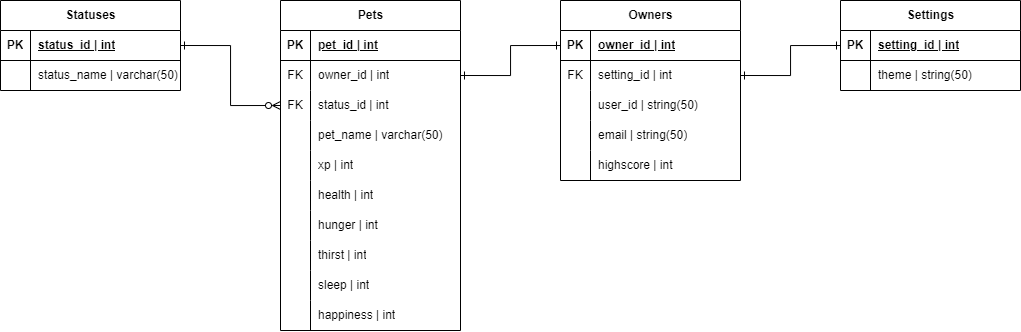

The diagram above was exported from draw.io. Its source (the exported page's mxGraphModel, read from the mxfile embedded in the PNG):
<mxGraphModel dx="1905" dy="700" grid="1" gridSize="10" guides="1" tooltips="1" connect="1" arrows="1" fold="1" page="1" pageScale="1" pageWidth="850" pageHeight="1100" math="0" shadow="0" extFonts="Permanent Marker^https://fonts.googleapis.com/css?family=Permanent+Marker">
  <root>
    <mxCell id="0" />
    <mxCell id="1" parent="0" />
    <mxCell id="m9EylNYUcy87yzq89Qrx-1" value="Pets" style="shape=table;startSize=30;container=1;collapsible=1;childLayout=tableLayout;fixedRows=1;rowLines=0;fontStyle=1;align=center;resizeLast=1;html=1;" vertex="1" parent="1">
      <mxGeometry x="80" y="80" width="180" height="330" as="geometry" />
    </mxCell>
    <mxCell id="m9EylNYUcy87yzq89Qrx-2" value="" style="shape=tableRow;horizontal=0;startSize=0;swimlaneHead=0;swimlaneBody=0;fillColor=none;collapsible=0;dropTarget=0;points=[[0,0.5],[1,0.5]];portConstraint=eastwest;top=0;left=0;right=0;bottom=1;" vertex="1" parent="m9EylNYUcy87yzq89Qrx-1">
      <mxGeometry y="30" width="180" height="30" as="geometry" />
    </mxCell>
    <mxCell id="m9EylNYUcy87yzq89Qrx-3" value="PK" style="shape=partialRectangle;connectable=0;fillColor=none;top=0;left=0;bottom=0;right=0;fontStyle=1;overflow=hidden;whiteSpace=wrap;html=1;" vertex="1" parent="m9EylNYUcy87yzq89Qrx-2">
      <mxGeometry width="30" height="30" as="geometry">
        <mxRectangle width="30" height="30" as="alternateBounds" />
      </mxGeometry>
    </mxCell>
    <mxCell id="m9EylNYUcy87yzq89Qrx-4" value="pet_id | int" style="shape=partialRectangle;connectable=0;fillColor=none;top=0;left=0;bottom=0;right=0;align=left;spacingLeft=6;fontStyle=5;overflow=hidden;whiteSpace=wrap;html=1;" vertex="1" parent="m9EylNYUcy87yzq89Qrx-2">
      <mxGeometry x="30" width="150" height="30" as="geometry">
        <mxRectangle width="150" height="30" as="alternateBounds" />
      </mxGeometry>
    </mxCell>
    <mxCell id="m9EylNYUcy87yzq89Qrx-5" value="" style="shape=tableRow;horizontal=0;startSize=0;swimlaneHead=0;swimlaneBody=0;fillColor=none;collapsible=0;dropTarget=0;points=[[0,0.5],[1,0.5]];portConstraint=eastwest;top=0;left=0;right=0;bottom=0;" vertex="1" parent="m9EylNYUcy87yzq89Qrx-1">
      <mxGeometry y="60" width="180" height="30" as="geometry" />
    </mxCell>
    <mxCell id="m9EylNYUcy87yzq89Qrx-6" value="FK" style="shape=partialRectangle;connectable=0;fillColor=none;top=0;left=0;bottom=0;right=0;editable=1;overflow=hidden;whiteSpace=wrap;html=1;" vertex="1" parent="m9EylNYUcy87yzq89Qrx-5">
      <mxGeometry width="30" height="30" as="geometry">
        <mxRectangle width="30" height="30" as="alternateBounds" />
      </mxGeometry>
    </mxCell>
    <mxCell id="m9EylNYUcy87yzq89Qrx-7" value="owner_id | int" style="shape=partialRectangle;connectable=0;fillColor=none;top=0;left=0;bottom=0;right=0;align=left;spacingLeft=6;overflow=hidden;whiteSpace=wrap;html=1;" vertex="1" parent="m9EylNYUcy87yzq89Qrx-5">
      <mxGeometry x="30" width="150" height="30" as="geometry">
        <mxRectangle width="150" height="30" as="alternateBounds" />
      </mxGeometry>
    </mxCell>
    <mxCell id="m9EylNYUcy87yzq89Qrx-70" style="shape=tableRow;horizontal=0;startSize=0;swimlaneHead=0;swimlaneBody=0;fillColor=none;collapsible=0;dropTarget=0;points=[[0,0.5],[1,0.5]];portConstraint=eastwest;top=0;left=0;right=0;bottom=0;" vertex="1" parent="m9EylNYUcy87yzq89Qrx-1">
      <mxGeometry y="90" width="180" height="30" as="geometry" />
    </mxCell>
    <mxCell id="m9EylNYUcy87yzq89Qrx-71" value="FK" style="shape=partialRectangle;connectable=0;fillColor=none;top=0;left=0;bottom=0;right=0;editable=1;overflow=hidden;whiteSpace=wrap;html=1;" vertex="1" parent="m9EylNYUcy87yzq89Qrx-70">
      <mxGeometry width="30" height="30" as="geometry">
        <mxRectangle width="30" height="30" as="alternateBounds" />
      </mxGeometry>
    </mxCell>
    <mxCell id="m9EylNYUcy87yzq89Qrx-72" value="status_id | int" style="shape=partialRectangle;connectable=0;fillColor=none;top=0;left=0;bottom=0;right=0;align=left;spacingLeft=6;overflow=hidden;whiteSpace=wrap;html=1;" vertex="1" parent="m9EylNYUcy87yzq89Qrx-70">
      <mxGeometry x="30" width="150" height="30" as="geometry">
        <mxRectangle width="150" height="30" as="alternateBounds" />
      </mxGeometry>
    </mxCell>
    <mxCell id="m9EylNYUcy87yzq89Qrx-73" style="shape=tableRow;horizontal=0;startSize=0;swimlaneHead=0;swimlaneBody=0;fillColor=none;collapsible=0;dropTarget=0;points=[[0,0.5],[1,0.5]];portConstraint=eastwest;top=0;left=0;right=0;bottom=0;" vertex="1" parent="m9EylNYUcy87yzq89Qrx-1">
      <mxGeometry y="120" width="180" height="30" as="geometry" />
    </mxCell>
    <mxCell id="m9EylNYUcy87yzq89Qrx-74" style="shape=partialRectangle;connectable=0;fillColor=none;top=0;left=0;bottom=0;right=0;editable=1;overflow=hidden;whiteSpace=wrap;html=1;" vertex="1" parent="m9EylNYUcy87yzq89Qrx-73">
      <mxGeometry width="30" height="30" as="geometry">
        <mxRectangle width="30" height="30" as="alternateBounds" />
      </mxGeometry>
    </mxCell>
    <mxCell id="m9EylNYUcy87yzq89Qrx-75" value="pet_name | varchar(50)" style="shape=partialRectangle;connectable=0;fillColor=none;top=0;left=0;bottom=0;right=0;align=left;spacingLeft=6;overflow=hidden;whiteSpace=wrap;html=1;" vertex="1" parent="m9EylNYUcy87yzq89Qrx-73">
      <mxGeometry x="30" width="150" height="30" as="geometry">
        <mxRectangle width="150" height="30" as="alternateBounds" />
      </mxGeometry>
    </mxCell>
    <mxCell id="m9EylNYUcy87yzq89Qrx-8" value="" style="shape=tableRow;horizontal=0;startSize=0;swimlaneHead=0;swimlaneBody=0;fillColor=none;collapsible=0;dropTarget=0;points=[[0,0.5],[1,0.5]];portConstraint=eastwest;top=0;left=0;right=0;bottom=0;" vertex="1" parent="m9EylNYUcy87yzq89Qrx-1">
      <mxGeometry y="150" width="180" height="30" as="geometry" />
    </mxCell>
    <mxCell id="m9EylNYUcy87yzq89Qrx-9" value="" style="shape=partialRectangle;connectable=0;fillColor=none;top=0;left=0;bottom=0;right=0;editable=1;overflow=hidden;whiteSpace=wrap;html=1;" vertex="1" parent="m9EylNYUcy87yzq89Qrx-8">
      <mxGeometry width="30" height="30" as="geometry">
        <mxRectangle width="30" height="30" as="alternateBounds" />
      </mxGeometry>
    </mxCell>
    <mxCell id="m9EylNYUcy87yzq89Qrx-10" value="xp | int" style="shape=partialRectangle;connectable=0;fillColor=none;top=0;left=0;bottom=0;right=0;align=left;spacingLeft=6;overflow=hidden;whiteSpace=wrap;html=1;" vertex="1" parent="m9EylNYUcy87yzq89Qrx-8">
      <mxGeometry x="30" width="150" height="30" as="geometry">
        <mxRectangle width="150" height="30" as="alternateBounds" />
      </mxGeometry>
    </mxCell>
    <mxCell id="m9EylNYUcy87yzq89Qrx-11" value="" style="shape=tableRow;horizontal=0;startSize=0;swimlaneHead=0;swimlaneBody=0;fillColor=none;collapsible=0;dropTarget=0;points=[[0,0.5],[1,0.5]];portConstraint=eastwest;top=0;left=0;right=0;bottom=0;" vertex="1" parent="m9EylNYUcy87yzq89Qrx-1">
      <mxGeometry y="180" width="180" height="30" as="geometry" />
    </mxCell>
    <mxCell id="m9EylNYUcy87yzq89Qrx-12" value="" style="shape=partialRectangle;connectable=0;fillColor=none;top=0;left=0;bottom=0;right=0;editable=1;overflow=hidden;whiteSpace=wrap;html=1;" vertex="1" parent="m9EylNYUcy87yzq89Qrx-11">
      <mxGeometry width="30" height="30" as="geometry">
        <mxRectangle width="30" height="30" as="alternateBounds" />
      </mxGeometry>
    </mxCell>
    <mxCell id="m9EylNYUcy87yzq89Qrx-13" value="health | int" style="shape=partialRectangle;connectable=0;fillColor=none;top=0;left=0;bottom=0;right=0;align=left;spacingLeft=6;overflow=hidden;whiteSpace=wrap;html=1;" vertex="1" parent="m9EylNYUcy87yzq89Qrx-11">
      <mxGeometry x="30" width="150" height="30" as="geometry">
        <mxRectangle width="150" height="30" as="alternateBounds" />
      </mxGeometry>
    </mxCell>
    <mxCell id="m9EylNYUcy87yzq89Qrx-52" style="shape=tableRow;horizontal=0;startSize=0;swimlaneHead=0;swimlaneBody=0;fillColor=none;collapsible=0;dropTarget=0;points=[[0,0.5],[1,0.5]];portConstraint=eastwest;top=0;left=0;right=0;bottom=0;" vertex="1" parent="m9EylNYUcy87yzq89Qrx-1">
      <mxGeometry y="210" width="180" height="30" as="geometry" />
    </mxCell>
    <mxCell id="m9EylNYUcy87yzq89Qrx-53" style="shape=partialRectangle;connectable=0;fillColor=none;top=0;left=0;bottom=0;right=0;editable=1;overflow=hidden;whiteSpace=wrap;html=1;" vertex="1" parent="m9EylNYUcy87yzq89Qrx-52">
      <mxGeometry width="30" height="30" as="geometry">
        <mxRectangle width="30" height="30" as="alternateBounds" />
      </mxGeometry>
    </mxCell>
    <mxCell id="m9EylNYUcy87yzq89Qrx-54" value="hunger | int" style="shape=partialRectangle;connectable=0;fillColor=none;top=0;left=0;bottom=0;right=0;align=left;spacingLeft=6;overflow=hidden;whiteSpace=wrap;html=1;" vertex="1" parent="m9EylNYUcy87yzq89Qrx-52">
      <mxGeometry x="30" width="150" height="30" as="geometry">
        <mxRectangle width="150" height="30" as="alternateBounds" />
      </mxGeometry>
    </mxCell>
    <mxCell id="m9EylNYUcy87yzq89Qrx-49" style="shape=tableRow;horizontal=0;startSize=0;swimlaneHead=0;swimlaneBody=0;fillColor=none;collapsible=0;dropTarget=0;points=[[0,0.5],[1,0.5]];portConstraint=eastwest;top=0;left=0;right=0;bottom=0;" vertex="1" parent="m9EylNYUcy87yzq89Qrx-1">
      <mxGeometry y="240" width="180" height="30" as="geometry" />
    </mxCell>
    <mxCell id="m9EylNYUcy87yzq89Qrx-50" style="shape=partialRectangle;connectable=0;fillColor=none;top=0;left=0;bottom=0;right=0;editable=1;overflow=hidden;whiteSpace=wrap;html=1;" vertex="1" parent="m9EylNYUcy87yzq89Qrx-49">
      <mxGeometry width="30" height="30" as="geometry">
        <mxRectangle width="30" height="30" as="alternateBounds" />
      </mxGeometry>
    </mxCell>
    <mxCell id="m9EylNYUcy87yzq89Qrx-51" value="thirst | int" style="shape=partialRectangle;connectable=0;fillColor=none;top=0;left=0;bottom=0;right=0;align=left;spacingLeft=6;overflow=hidden;whiteSpace=wrap;html=1;" vertex="1" parent="m9EylNYUcy87yzq89Qrx-49">
      <mxGeometry x="30" width="150" height="30" as="geometry">
        <mxRectangle width="150" height="30" as="alternateBounds" />
      </mxGeometry>
    </mxCell>
    <mxCell id="m9EylNYUcy87yzq89Qrx-46" style="shape=tableRow;horizontal=0;startSize=0;swimlaneHead=0;swimlaneBody=0;fillColor=none;collapsible=0;dropTarget=0;points=[[0,0.5],[1,0.5]];portConstraint=eastwest;top=0;left=0;right=0;bottom=0;" vertex="1" parent="m9EylNYUcy87yzq89Qrx-1">
      <mxGeometry y="270" width="180" height="30" as="geometry" />
    </mxCell>
    <mxCell id="m9EylNYUcy87yzq89Qrx-47" style="shape=partialRectangle;connectable=0;fillColor=none;top=0;left=0;bottom=0;right=0;editable=1;overflow=hidden;whiteSpace=wrap;html=1;" vertex="1" parent="m9EylNYUcy87yzq89Qrx-46">
      <mxGeometry width="30" height="30" as="geometry">
        <mxRectangle width="30" height="30" as="alternateBounds" />
      </mxGeometry>
    </mxCell>
    <mxCell id="m9EylNYUcy87yzq89Qrx-48" value="sleep | int" style="shape=partialRectangle;connectable=0;fillColor=none;top=0;left=0;bottom=0;right=0;align=left;spacingLeft=6;overflow=hidden;whiteSpace=wrap;html=1;" vertex="1" parent="m9EylNYUcy87yzq89Qrx-46">
      <mxGeometry x="30" width="150" height="30" as="geometry">
        <mxRectangle width="150" height="30" as="alternateBounds" />
      </mxGeometry>
    </mxCell>
    <mxCell id="m9EylNYUcy87yzq89Qrx-43" style="shape=tableRow;horizontal=0;startSize=0;swimlaneHead=0;swimlaneBody=0;fillColor=none;collapsible=0;dropTarget=0;points=[[0,0.5],[1,0.5]];portConstraint=eastwest;top=0;left=0;right=0;bottom=0;" vertex="1" parent="m9EylNYUcy87yzq89Qrx-1">
      <mxGeometry y="300" width="180" height="30" as="geometry" />
    </mxCell>
    <mxCell id="m9EylNYUcy87yzq89Qrx-44" style="shape=partialRectangle;connectable=0;fillColor=none;top=0;left=0;bottom=0;right=0;editable=1;overflow=hidden;whiteSpace=wrap;html=1;" vertex="1" parent="m9EylNYUcy87yzq89Qrx-43">
      <mxGeometry width="30" height="30" as="geometry">
        <mxRectangle width="30" height="30" as="alternateBounds" />
      </mxGeometry>
    </mxCell>
    <mxCell id="m9EylNYUcy87yzq89Qrx-45" value="happiness | int" style="shape=partialRectangle;connectable=0;fillColor=none;top=0;left=0;bottom=0;right=0;align=left;spacingLeft=6;overflow=hidden;whiteSpace=wrap;html=1;" vertex="1" parent="m9EylNYUcy87yzq89Qrx-43">
      <mxGeometry x="30" width="150" height="30" as="geometry">
        <mxRectangle width="150" height="30" as="alternateBounds" />
      </mxGeometry>
    </mxCell>
    <mxCell id="m9EylNYUcy87yzq89Qrx-14" value="Owners" style="shape=table;startSize=30;container=1;collapsible=1;childLayout=tableLayout;fixedRows=1;rowLines=0;fontStyle=1;align=center;resizeLast=1;html=1;" vertex="1" parent="1">
      <mxGeometry x="360" y="80" width="180" height="180" as="geometry" />
    </mxCell>
    <mxCell id="m9EylNYUcy87yzq89Qrx-15" value="" style="shape=tableRow;horizontal=0;startSize=0;swimlaneHead=0;swimlaneBody=0;fillColor=none;collapsible=0;dropTarget=0;points=[[0,0.5],[1,0.5]];portConstraint=eastwest;top=0;left=0;right=0;bottom=1;" vertex="1" parent="m9EylNYUcy87yzq89Qrx-14">
      <mxGeometry y="30" width="180" height="30" as="geometry" />
    </mxCell>
    <mxCell id="m9EylNYUcy87yzq89Qrx-16" value="PK" style="shape=partialRectangle;connectable=0;fillColor=none;top=0;left=0;bottom=0;right=0;fontStyle=1;overflow=hidden;whiteSpace=wrap;html=1;" vertex="1" parent="m9EylNYUcy87yzq89Qrx-15">
      <mxGeometry width="30" height="30" as="geometry">
        <mxRectangle width="30" height="30" as="alternateBounds" />
      </mxGeometry>
    </mxCell>
    <mxCell id="m9EylNYUcy87yzq89Qrx-17" value="owner_id | int" style="shape=partialRectangle;connectable=0;fillColor=none;top=0;left=0;bottom=0;right=0;align=left;spacingLeft=6;fontStyle=5;overflow=hidden;whiteSpace=wrap;html=1;" vertex="1" parent="m9EylNYUcy87yzq89Qrx-15">
      <mxGeometry x="30" width="150" height="30" as="geometry">
        <mxRectangle width="150" height="30" as="alternateBounds" />
      </mxGeometry>
    </mxCell>
    <mxCell id="m9EylNYUcy87yzq89Qrx-18" value="" style="shape=tableRow;horizontal=0;startSize=0;swimlaneHead=0;swimlaneBody=0;fillColor=none;collapsible=0;dropTarget=0;points=[[0,0.5],[1,0.5]];portConstraint=eastwest;top=0;left=0;right=0;bottom=0;" vertex="1" parent="m9EylNYUcy87yzq89Qrx-14">
      <mxGeometry y="60" width="180" height="30" as="geometry" />
    </mxCell>
    <mxCell id="m9EylNYUcy87yzq89Qrx-19" value="FK" style="shape=partialRectangle;connectable=0;fillColor=none;top=0;left=0;bottom=0;right=0;editable=1;overflow=hidden;whiteSpace=wrap;html=1;" vertex="1" parent="m9EylNYUcy87yzq89Qrx-18">
      <mxGeometry width="30" height="30" as="geometry">
        <mxRectangle width="30" height="30" as="alternateBounds" />
      </mxGeometry>
    </mxCell>
    <mxCell id="m9EylNYUcy87yzq89Qrx-20" value="setting_id | int" style="shape=partialRectangle;connectable=0;fillColor=none;top=0;left=0;bottom=0;right=0;align=left;spacingLeft=6;overflow=hidden;whiteSpace=wrap;html=1;" vertex="1" parent="m9EylNYUcy87yzq89Qrx-18">
      <mxGeometry x="30" width="150" height="30" as="geometry">
        <mxRectangle width="150" height="30" as="alternateBounds" />
      </mxGeometry>
    </mxCell>
    <mxCell id="m9EylNYUcy87yzq89Qrx-21" value="" style="shape=tableRow;horizontal=0;startSize=0;swimlaneHead=0;swimlaneBody=0;fillColor=none;collapsible=0;dropTarget=0;points=[[0,0.5],[1,0.5]];portConstraint=eastwest;top=0;left=0;right=0;bottom=0;" vertex="1" parent="m9EylNYUcy87yzq89Qrx-14">
      <mxGeometry y="90" width="180" height="30" as="geometry" />
    </mxCell>
    <mxCell id="m9EylNYUcy87yzq89Qrx-22" value="" style="shape=partialRectangle;connectable=0;fillColor=none;top=0;left=0;bottom=0;right=0;editable=1;overflow=hidden;whiteSpace=wrap;html=1;" vertex="1" parent="m9EylNYUcy87yzq89Qrx-21">
      <mxGeometry width="30" height="30" as="geometry">
        <mxRectangle width="30" height="30" as="alternateBounds" />
      </mxGeometry>
    </mxCell>
    <mxCell id="m9EylNYUcy87yzq89Qrx-23" value="user_id | string(50)" style="shape=partialRectangle;connectable=0;fillColor=none;top=0;left=0;bottom=0;right=0;align=left;spacingLeft=6;overflow=hidden;whiteSpace=wrap;html=1;" vertex="1" parent="m9EylNYUcy87yzq89Qrx-21">
      <mxGeometry x="30" width="150" height="30" as="geometry">
        <mxRectangle width="150" height="30" as="alternateBounds" />
      </mxGeometry>
    </mxCell>
    <mxCell id="wMlaMJB71G8J6wIfWLK5-17" style="shape=tableRow;horizontal=0;startSize=0;swimlaneHead=0;swimlaneBody=0;fillColor=none;collapsible=0;dropTarget=0;points=[[0,0.5],[1,0.5]];portConstraint=eastwest;top=0;left=0;right=0;bottom=0;" vertex="1" parent="m9EylNYUcy87yzq89Qrx-14">
      <mxGeometry y="120" width="180" height="30" as="geometry" />
    </mxCell>
    <mxCell id="wMlaMJB71G8J6wIfWLK5-18" style="shape=partialRectangle;connectable=0;fillColor=none;top=0;left=0;bottom=0;right=0;editable=1;overflow=hidden;whiteSpace=wrap;html=1;" vertex="1" parent="wMlaMJB71G8J6wIfWLK5-17">
      <mxGeometry width="30" height="30" as="geometry">
        <mxRectangle width="30" height="30" as="alternateBounds" />
      </mxGeometry>
    </mxCell>
    <mxCell id="wMlaMJB71G8J6wIfWLK5-19" value="email | string(50)" style="shape=partialRectangle;connectable=0;fillColor=none;top=0;left=0;bottom=0;right=0;align=left;spacingLeft=6;overflow=hidden;whiteSpace=wrap;html=1;" vertex="1" parent="wMlaMJB71G8J6wIfWLK5-17">
      <mxGeometry x="30" width="150" height="30" as="geometry">
        <mxRectangle width="150" height="30" as="alternateBounds" />
      </mxGeometry>
    </mxCell>
    <mxCell id="wMlaMJB71G8J6wIfWLK5-20" style="shape=tableRow;horizontal=0;startSize=0;swimlaneHead=0;swimlaneBody=0;fillColor=none;collapsible=0;dropTarget=0;points=[[0,0.5],[1,0.5]];portConstraint=eastwest;top=0;left=0;right=0;bottom=0;" vertex="1" parent="m9EylNYUcy87yzq89Qrx-14">
      <mxGeometry y="150" width="180" height="30" as="geometry" />
    </mxCell>
    <mxCell id="wMlaMJB71G8J6wIfWLK5-21" style="shape=partialRectangle;connectable=0;fillColor=none;top=0;left=0;bottom=0;right=0;editable=1;overflow=hidden;whiteSpace=wrap;html=1;" vertex="1" parent="wMlaMJB71G8J6wIfWLK5-20">
      <mxGeometry width="30" height="30" as="geometry">
        <mxRectangle width="30" height="30" as="alternateBounds" />
      </mxGeometry>
    </mxCell>
    <mxCell id="wMlaMJB71G8J6wIfWLK5-22" value="highscore | int" style="shape=partialRectangle;connectable=0;fillColor=none;top=0;left=0;bottom=0;right=0;align=left;spacingLeft=6;overflow=hidden;whiteSpace=wrap;html=1;" vertex="1" parent="wMlaMJB71G8J6wIfWLK5-20">
      <mxGeometry x="30" width="150" height="30" as="geometry">
        <mxRectangle width="150" height="30" as="alternateBounds" />
      </mxGeometry>
    </mxCell>
    <mxCell id="m9EylNYUcy87yzq89Qrx-27" value="Settings" style="shape=table;startSize=30;container=1;collapsible=1;childLayout=tableLayout;fixedRows=1;rowLines=0;fontStyle=1;align=center;resizeLast=1;html=1;" vertex="1" parent="1">
      <mxGeometry x="640" y="80" width="180" height="90" as="geometry" />
    </mxCell>
    <mxCell id="m9EylNYUcy87yzq89Qrx-28" value="" style="shape=tableRow;horizontal=0;startSize=0;swimlaneHead=0;swimlaneBody=0;fillColor=none;collapsible=0;dropTarget=0;points=[[0,0.5],[1,0.5]];portConstraint=eastwest;top=0;left=0;right=0;bottom=1;" vertex="1" parent="m9EylNYUcy87yzq89Qrx-27">
      <mxGeometry y="30" width="180" height="30" as="geometry" />
    </mxCell>
    <mxCell id="m9EylNYUcy87yzq89Qrx-29" value="PK" style="shape=partialRectangle;connectable=0;fillColor=none;top=0;left=0;bottom=0;right=0;fontStyle=1;overflow=hidden;whiteSpace=wrap;html=1;" vertex="1" parent="m9EylNYUcy87yzq89Qrx-28">
      <mxGeometry width="30" height="30" as="geometry">
        <mxRectangle width="30" height="30" as="alternateBounds" />
      </mxGeometry>
    </mxCell>
    <mxCell id="m9EylNYUcy87yzq89Qrx-30" value="setting_id | int" style="shape=partialRectangle;connectable=0;fillColor=none;top=0;left=0;bottom=0;right=0;align=left;spacingLeft=6;fontStyle=5;overflow=hidden;whiteSpace=wrap;html=1;" vertex="1" parent="m9EylNYUcy87yzq89Qrx-28">
      <mxGeometry x="30" width="150" height="30" as="geometry">
        <mxRectangle width="150" height="30" as="alternateBounds" />
      </mxGeometry>
    </mxCell>
    <mxCell id="m9EylNYUcy87yzq89Qrx-31" value="" style="shape=tableRow;horizontal=0;startSize=0;swimlaneHead=0;swimlaneBody=0;fillColor=none;collapsible=0;dropTarget=0;points=[[0,0.5],[1,0.5]];portConstraint=eastwest;top=0;left=0;right=0;bottom=0;" vertex="1" parent="m9EylNYUcy87yzq89Qrx-27">
      <mxGeometry y="60" width="180" height="30" as="geometry" />
    </mxCell>
    <mxCell id="m9EylNYUcy87yzq89Qrx-32" value="" style="shape=partialRectangle;connectable=0;fillColor=none;top=0;left=0;bottom=0;right=0;editable=1;overflow=hidden;whiteSpace=wrap;html=1;" vertex="1" parent="m9EylNYUcy87yzq89Qrx-31">
      <mxGeometry width="30" height="30" as="geometry">
        <mxRectangle width="30" height="30" as="alternateBounds" />
      </mxGeometry>
    </mxCell>
    <mxCell id="m9EylNYUcy87yzq89Qrx-33" value="theme | string(50)" style="shape=partialRectangle;connectable=0;fillColor=none;top=0;left=0;bottom=0;right=0;align=left;spacingLeft=6;overflow=hidden;whiteSpace=wrap;html=1;" vertex="1" parent="m9EylNYUcy87yzq89Qrx-31">
      <mxGeometry x="30" width="150" height="30" as="geometry">
        <mxRectangle width="150" height="30" as="alternateBounds" />
      </mxGeometry>
    </mxCell>
    <mxCell id="m9EylNYUcy87yzq89Qrx-40" style="edgeStyle=orthogonalEdgeStyle;rounded=0;orthogonalLoop=1;jettySize=auto;html=1;exitX=0;exitY=0.5;exitDx=0;exitDy=0;entryX=1;entryY=0.5;entryDx=0;entryDy=0;endArrow=ERone;endFill=0;startArrow=ERone;startFill=0;" edge="1" parent="1" source="m9EylNYUcy87yzq89Qrx-15" target="m9EylNYUcy87yzq89Qrx-5">
      <mxGeometry relative="1" as="geometry" />
    </mxCell>
    <mxCell id="m9EylNYUcy87yzq89Qrx-42" style="edgeStyle=orthogonalEdgeStyle;rounded=0;orthogonalLoop=1;jettySize=auto;html=1;exitX=0;exitY=0.5;exitDx=0;exitDy=0;entryX=1;entryY=0.5;entryDx=0;entryDy=0;startArrow=ERone;startFill=0;endArrow=ERone;endFill=0;" edge="1" parent="1" source="m9EylNYUcy87yzq89Qrx-28" target="m9EylNYUcy87yzq89Qrx-18">
      <mxGeometry relative="1" as="geometry" />
    </mxCell>
    <mxCell id="m9EylNYUcy87yzq89Qrx-69" style="edgeStyle=orthogonalEdgeStyle;rounded=0;orthogonalLoop=1;jettySize=auto;html=1;exitX=1;exitY=0.5;exitDx=0;exitDy=0;entryX=0;entryY=0.5;entryDx=0;entryDy=0;endArrow=ERzeroToMany;endFill=0;startArrow=ERone;startFill=0;" edge="1" parent="1" source="m9EylNYUcy87yzq89Qrx-56" target="m9EylNYUcy87yzq89Qrx-70">
      <mxGeometry relative="1" as="geometry">
        <Array as="points">
          <mxPoint x="30" y="125" />
          <mxPoint x="30" y="185" />
        </Array>
      </mxGeometry>
    </mxCell>
    <mxCell id="m9EylNYUcy87yzq89Qrx-55" value="Statuses" style="shape=table;startSize=30;container=1;collapsible=1;childLayout=tableLayout;fixedRows=1;rowLines=0;fontStyle=1;align=center;resizeLast=1;html=1;" vertex="1" parent="1">
      <mxGeometry x="-200" y="80" width="180" height="90" as="geometry" />
    </mxCell>
    <mxCell id="m9EylNYUcy87yzq89Qrx-56" value="" style="shape=tableRow;horizontal=0;startSize=0;swimlaneHead=0;swimlaneBody=0;fillColor=none;collapsible=0;dropTarget=0;points=[[0,0.5],[1,0.5]];portConstraint=eastwest;top=0;left=0;right=0;bottom=1;" vertex="1" parent="m9EylNYUcy87yzq89Qrx-55">
      <mxGeometry y="30" width="180" height="30" as="geometry" />
    </mxCell>
    <mxCell id="m9EylNYUcy87yzq89Qrx-57" value="PK" style="shape=partialRectangle;connectable=0;fillColor=none;top=0;left=0;bottom=0;right=0;fontStyle=1;overflow=hidden;whiteSpace=wrap;html=1;" vertex="1" parent="m9EylNYUcy87yzq89Qrx-56">
      <mxGeometry width="30" height="30" as="geometry">
        <mxRectangle width="30" height="30" as="alternateBounds" />
      </mxGeometry>
    </mxCell>
    <mxCell id="m9EylNYUcy87yzq89Qrx-58" value="status_id | int" style="shape=partialRectangle;connectable=0;fillColor=none;top=0;left=0;bottom=0;right=0;align=left;spacingLeft=6;fontStyle=5;overflow=hidden;whiteSpace=wrap;html=1;" vertex="1" parent="m9EylNYUcy87yzq89Qrx-56">
      <mxGeometry x="30" width="150" height="30" as="geometry">
        <mxRectangle width="150" height="30" as="alternateBounds" />
      </mxGeometry>
    </mxCell>
    <mxCell id="m9EylNYUcy87yzq89Qrx-59" value="" style="shape=tableRow;horizontal=0;startSize=0;swimlaneHead=0;swimlaneBody=0;fillColor=none;collapsible=0;dropTarget=0;points=[[0,0.5],[1,0.5]];portConstraint=eastwest;top=0;left=0;right=0;bottom=0;" vertex="1" parent="m9EylNYUcy87yzq89Qrx-55">
      <mxGeometry y="60" width="180" height="30" as="geometry" />
    </mxCell>
    <mxCell id="m9EylNYUcy87yzq89Qrx-60" value="" style="shape=partialRectangle;connectable=0;fillColor=none;top=0;left=0;bottom=0;right=0;editable=1;overflow=hidden;whiteSpace=wrap;html=1;" vertex="1" parent="m9EylNYUcy87yzq89Qrx-59">
      <mxGeometry width="30" height="30" as="geometry">
        <mxRectangle width="30" height="30" as="alternateBounds" />
      </mxGeometry>
    </mxCell>
    <mxCell id="m9EylNYUcy87yzq89Qrx-61" value="status_name | varchar(50)" style="shape=partialRectangle;connectable=0;fillColor=none;top=0;left=0;bottom=0;right=0;align=left;spacingLeft=6;overflow=hidden;whiteSpace=wrap;html=1;" vertex="1" parent="m9EylNYUcy87yzq89Qrx-59">
      <mxGeometry x="30" width="150" height="30" as="geometry">
        <mxRectangle width="150" height="30" as="alternateBounds" />
      </mxGeometry>
    </mxCell>
  </root>
</mxGraphModel>